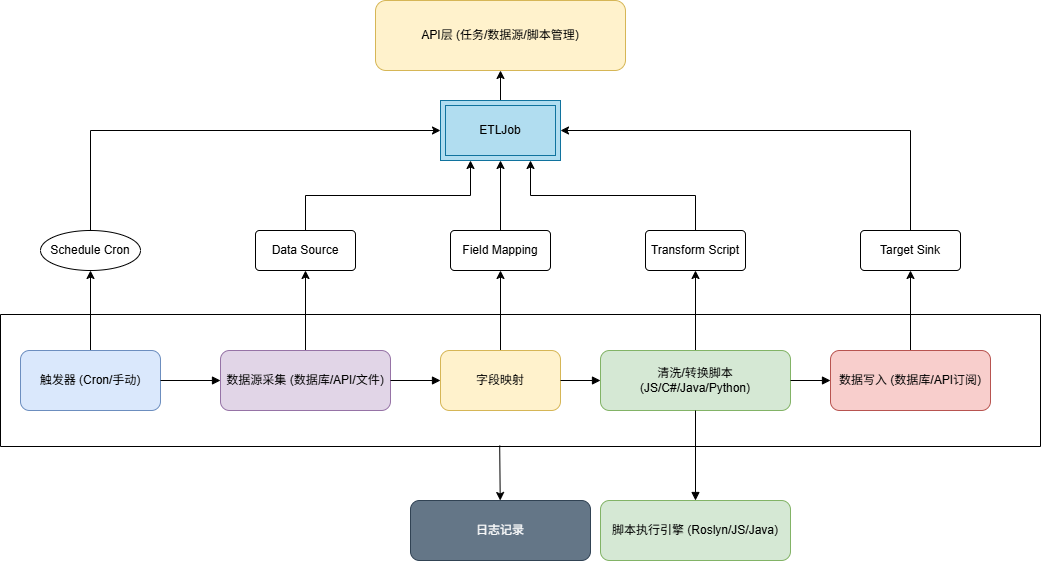

The diagram above was exported from draw.io. Its source (the exported page's mxGraphModel, read from the mxfile embedded in the PNG):
<mxGraphModel dx="1378" dy="786" grid="1" gridSize="10" guides="1" tooltips="1" connect="1" arrows="1" fold="1" page="1" pageScale="1" pageWidth="1100" pageHeight="850" math="0" shadow="0">
  <root>
    <mxCell id="0" />
    <mxCell id="1" parent="0" />
    <mxCell id="mjsqVGmg1gBzZ7cWO41a-11" edge="1" parent="1" source="start_evt" style="edgeStyle=orthogonalEdgeStyle;rounded=0;orthogonalLoop=1;jettySize=auto;html=1;exitX=0.5;exitY=0;exitDx=0;exitDy=0;entryX=0.5;entryY=1;entryDx=0;entryDy=0;" target="mjsqVGmg1gBzZ7cWO41a-10">
      <mxGeometry relative="1" as="geometry" />
    </mxCell>
    <mxCell id="start_evt" parent="1" style="rounded=1;whiteSpace=wrap;html=1;fillColor=#dae8fc;strokeColor=#6c8ebf;" value="触发器 (Cron/手动)" vertex="1">
      <mxGeometry height="60" width="140" x="40" y="380" as="geometry" />
    </mxCell>
    <mxCell id="mjsqVGmg1gBzZ7cWO41a-14" edge="1" parent="1" source="source_node" style="edgeStyle=orthogonalEdgeStyle;rounded=0;orthogonalLoop=1;jettySize=auto;html=1;" target="mjsqVGmg1gBzZ7cWO41a-13">
      <mxGeometry relative="1" as="geometry" />
    </mxCell>
    <mxCell id="source_node" parent="1" style="rounded=1;whiteSpace=wrap;html=1;fillColor=#e1d5e7;strokeColor=#9673a6;" value="数据源采集 (数据库/API/文件)" vertex="1">
      <mxGeometry height="60" width="170" x="240" y="380" as="geometry" />
    </mxCell>
    <mxCell id="mjsqVGmg1gBzZ7cWO41a-18" edge="1" parent="1" source="mapping_node" style="edgeStyle=orthogonalEdgeStyle;rounded=0;orthogonalLoop=1;jettySize=auto;html=1;" target="mjsqVGmg1gBzZ7cWO41a-16" value="">
      <mxGeometry relative="1" as="geometry" />
    </mxCell>
    <mxCell id="mapping_node" parent="1" style="rounded=1;whiteSpace=wrap;html=1;fillColor=#fff2cc;strokeColor=#d6b656;" value="字段映射" vertex="1">
      <mxGeometry height="60" width="120" x="460" y="380" as="geometry" />
    </mxCell>
    <mxCell id="mjsqVGmg1gBzZ7cWO41a-20" edge="1" parent="1" source="script_node" style="edgeStyle=orthogonalEdgeStyle;rounded=0;orthogonalLoop=1;jettySize=auto;html=1;" target="mjsqVGmg1gBzZ7cWO41a-19" value="">
      <mxGeometry relative="1" as="geometry" />
    </mxCell>
    <mxCell id="script_node" parent="1" style="rounded=1;whiteSpace=wrap;html=1;fillColor=#d5e8d4;strokeColor=#82b366;" value="清洗/转换脚本 (JS/C#/Java/Python)" vertex="1">
      <mxGeometry height="60" width="190" x="620" y="380" as="geometry" />
    </mxCell>
    <mxCell id="mjsqVGmg1gBzZ7cWO41a-25" edge="1" parent="1" source="sink_node" style="edgeStyle=orthogonalEdgeStyle;rounded=0;orthogonalLoop=1;jettySize=auto;html=1;" target="mjsqVGmg1gBzZ7cWO41a-22" value="">
      <mxGeometry relative="1" as="geometry" />
    </mxCell>
    <mxCell id="sink_node" parent="1" style="rounded=1;whiteSpace=wrap;html=1;fillColor=#f8cecc;strokeColor=#b85450;" value="数据写入 (数据库/API订阅)" vertex="1">
      <mxGeometry height="60" width="160" x="850" y="380" as="geometry" />
    </mxCell>
    <mxCell id="log_node" parent="1" style="rounded=1;whiteSpace=wrap;html=1;fillColor=#647687;strokeColor=#314354;fontColor=#ffffff;" value="日志记录" vertex="1">
      <mxGeometry height="60" width="180" x="430" y="530" as="geometry" />
    </mxCell>
    <mxCell id="api_layer_node" parent="1" style="rounded=1;whiteSpace=wrap;html=1;fillColor=#fff2cc;strokeColor=#d6b656;" value="API层 (任务/数据源/脚本管理)" vertex="1">
      <mxGeometry height="70" width="250" x="395" y="30" as="geometry" />
    </mxCell>
    <mxCell id="script_engine_node" parent="1" style="rounded=1;whiteSpace=wrap;html=1;fillColor=#d5e8d4;strokeColor=#82b366;" value="脚本执行引擎 (Roslyn/JS/Java)" vertex="1">
      <mxGeometry height="60" width="190" x="620" y="530" as="geometry" />
    </mxCell>
    <mxCell id="edge_1" edge="1" parent="1" source="start_evt" style="endArrow=block;html=1;" target="source_node">
      <mxGeometry relative="1" as="geometry" />
    </mxCell>
    <mxCell id="edge_2" edge="1" parent="1" source="source_node" style="endArrow=block;html=1;" target="mapping_node">
      <mxGeometry relative="1" as="geometry" />
    </mxCell>
    <mxCell id="edge_3" edge="1" parent="1" source="mapping_node" style="endArrow=block;html=1;" target="script_node">
      <mxGeometry relative="1" as="geometry" />
    </mxCell>
    <mxCell id="edge_4" edge="1" parent="1" source="script_node" style="endArrow=block;html=1;" target="sink_node">
      <mxGeometry relative="1" as="geometry" />
    </mxCell>
    <mxCell id="edge_8" edge="1" parent="1" source="script_node" style="endArrow=block;html=1;" target="script_engine_node">
      <mxGeometry relative="1" as="geometry" />
    </mxCell>
    <mxCell id="mjsqVGmg1gBzZ7cWO41a-24" edge="1" parent="1" source="mjsqVGmg1gBzZ7cWO41a-9" style="edgeStyle=orthogonalEdgeStyle;rounded=0;orthogonalLoop=1;jettySize=auto;html=1;" target="api_layer_node" value="">
      <mxGeometry relative="1" as="geometry" />
    </mxCell>
    <mxCell id="mjsqVGmg1gBzZ7cWO41a-9" parent="1" style="shape=ext;margin=3;double=1;whiteSpace=wrap;html=1;align=center;fillColor=#b1ddf0;strokeColor=#10739e;" value="ETLJob" vertex="1">
      <mxGeometry height="60" width="120" x="460" y="130" as="geometry" />
    </mxCell>
    <mxCell id="mjsqVGmg1gBzZ7cWO41a-12" edge="1" parent="1" source="mjsqVGmg1gBzZ7cWO41a-10" style="edgeStyle=orthogonalEdgeStyle;rounded=0;orthogonalLoop=1;jettySize=auto;html=1;exitX=0.5;exitY=0;exitDx=0;exitDy=0;entryX=0;entryY=0.5;entryDx=0;entryDy=0;" target="mjsqVGmg1gBzZ7cWO41a-9">
      <mxGeometry relative="1" as="geometry" />
    </mxCell>
    <mxCell id="mjsqVGmg1gBzZ7cWO41a-10" parent="1" style="ellipse;whiteSpace=wrap;html=1;align=center;" value="Schedule Cron" vertex="1">
      <mxGeometry height="40" width="100" x="60" y="260" as="geometry" />
    </mxCell>
    <mxCell id="mjsqVGmg1gBzZ7cWO41a-15" edge="1" parent="1" source="mjsqVGmg1gBzZ7cWO41a-13" style="edgeStyle=orthogonalEdgeStyle;rounded=0;orthogonalLoop=1;jettySize=auto;html=1;exitX=0.5;exitY=0;exitDx=0;exitDy=0;entryX=0.25;entryY=1;entryDx=0;entryDy=0;" target="mjsqVGmg1gBzZ7cWO41a-9">
      <mxGeometry relative="1" as="geometry" />
    </mxCell>
    <mxCell id="mjsqVGmg1gBzZ7cWO41a-13" parent="1" style="rounded=1;arcSize=10;whiteSpace=wrap;html=1;align=center;" value="Data Source" vertex="1">
      <mxGeometry height="40" width="100" x="275" y="260" as="geometry" />
    </mxCell>
    <mxCell id="mjsqVGmg1gBzZ7cWO41a-17" edge="1" parent="1" source="mjsqVGmg1gBzZ7cWO41a-16" style="edgeStyle=orthogonalEdgeStyle;rounded=0;orthogonalLoop=1;jettySize=auto;html=1;entryX=0.5;entryY=1;entryDx=0;entryDy=0;" target="mjsqVGmg1gBzZ7cWO41a-9">
      <mxGeometry relative="1" as="geometry" />
    </mxCell>
    <mxCell id="mjsqVGmg1gBzZ7cWO41a-16" parent="1" style="rounded=1;arcSize=10;whiteSpace=wrap;html=1;align=center;" value="Field Mapping" vertex="1">
      <mxGeometry height="40" width="100" x="470" y="260" as="geometry" />
    </mxCell>
    <mxCell id="mjsqVGmg1gBzZ7cWO41a-21" edge="1" parent="1" source="mjsqVGmg1gBzZ7cWO41a-19" style="edgeStyle=orthogonalEdgeStyle;rounded=0;orthogonalLoop=1;jettySize=auto;html=1;exitX=0.5;exitY=0;exitDx=0;exitDy=0;entryX=0.75;entryY=1;entryDx=0;entryDy=0;" target="mjsqVGmg1gBzZ7cWO41a-9">
      <mxGeometry relative="1" as="geometry" />
    </mxCell>
    <mxCell id="mjsqVGmg1gBzZ7cWO41a-19" parent="1" style="rounded=1;arcSize=10;whiteSpace=wrap;html=1;align=center;" value="Transform Script" vertex="1">
      <mxGeometry height="40" width="100" x="665" y="260" as="geometry" />
    </mxCell>
    <mxCell id="mjsqVGmg1gBzZ7cWO41a-23" edge="1" parent="1" source="mjsqVGmg1gBzZ7cWO41a-22" style="edgeStyle=orthogonalEdgeStyle;rounded=0;orthogonalLoop=1;jettySize=auto;html=1;exitX=0.5;exitY=0;exitDx=0;exitDy=0;entryX=1;entryY=0.5;entryDx=0;entryDy=0;" target="mjsqVGmg1gBzZ7cWO41a-9">
      <mxGeometry relative="1" as="geometry" />
    </mxCell>
    <mxCell id="mjsqVGmg1gBzZ7cWO41a-22" parent="1" style="rounded=1;arcSize=10;whiteSpace=wrap;html=1;align=center;" value="Target Sink" vertex="1">
      <mxGeometry height="40" width="100" x="880" y="260" as="geometry" />
    </mxCell>
    <mxCell id="mjsqVGmg1gBzZ7cWO41a-26" parent="1" style="swimlane;startSize=0;" value="" vertex="1">
      <mxGeometry height="132" width="1040" x="20" y="344" as="geometry" />
    </mxCell>
    <mxCell id="_3u4g5531pV7p1Ro6G-S-4" edge="1" parent="1" source="mjsqVGmg1gBzZ7cWO41a-26" style="rounded=0;orthogonalLoop=1;jettySize=auto;html=1;exitX=0.48;exitY=0.992;exitDx=0;exitDy=0;exitPerimeter=0;" target="log_node">
      <mxGeometry relative="1" as="geometry">
        <mxPoint x="360" y="510" as="sourcePoint" />
        <mxPoint x="606" y="610" as="targetPoint" />
      </mxGeometry>
    </mxCell>
  </root>
</mxGraphModel>